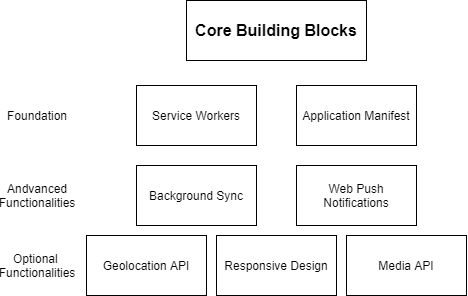

The diagram above was exported from draw.io. Its source (the exported page's mxGraphModel, read from the mxfile embedded in the PNG):
<mxGraphModel dx="541" dy="885" grid="1" gridSize="10" guides="1" tooltips="1" connect="1" arrows="1" fold="1" page="1" pageScale="1" pageWidth="827" pageHeight="1169" math="0" shadow="0">
  <root>
    <mxCell id="0" />
    <mxCell id="1" parent="0" />
    <mxCell id="aLo_fdup30zHm0qRzvcR-1" value="&lt;b&gt;&lt;font style=&quot;font-size: 16px&quot;&gt;Core Building Blocks&lt;/font&gt;&lt;/b&gt;" style="rounded=0;whiteSpace=wrap;html=1;" parent="1" vertex="1">
      <mxGeometry x="354" y="130" width="180" height="60" as="geometry" />
    </mxCell>
    <mxCell id="aLo_fdup30zHm0qRzvcR-2" value="Service Workers" style="rounded=0;whiteSpace=wrap;html=1;" parent="1" vertex="1">
      <mxGeometry x="304" y="215" width="120" height="60" as="geometry" />
    </mxCell>
    <mxCell id="aLo_fdup30zHm0qRzvcR-3" value="Application Manifest" style="rounded=0;whiteSpace=wrap;html=1;" parent="1" vertex="1">
      <mxGeometry x="464" y="215" width="120" height="60" as="geometry" />
    </mxCell>
    <mxCell id="aLo_fdup30zHm0qRzvcR-5" value="Background Sync" style="rounded=0;whiteSpace=wrap;html=1;" parent="1" vertex="1">
      <mxGeometry x="304" y="295" width="120" height="60" as="geometry" />
    </mxCell>
    <mxCell id="aLo_fdup30zHm0qRzvcR-7" value="Web Push Notifications" style="rounded=0;whiteSpace=wrap;html=1;" parent="1" vertex="1">
      <mxGeometry x="464" y="295" width="120" height="60" as="geometry" />
    </mxCell>
    <mxCell id="aLo_fdup30zHm0qRzvcR-12" value="Geolocation API" style="rounded=0;whiteSpace=wrap;html=1;" parent="1" vertex="1">
      <mxGeometry x="254" y="365" width="120" height="60" as="geometry" />
    </mxCell>
    <mxCell id="aLo_fdup30zHm0qRzvcR-13" value="Responsive Design" style="rounded=0;whiteSpace=wrap;html=1;" parent="1" vertex="1">
      <mxGeometry x="384" y="365" width="120" height="60" as="geometry" />
    </mxCell>
    <mxCell id="aLo_fdup30zHm0qRzvcR-14" value="Media API" style="rounded=0;whiteSpace=wrap;html=1;" parent="1" vertex="1">
      <mxGeometry x="514" y="365" width="120" height="60" as="geometry" />
    </mxCell>
    <mxCell id="aLo_fdup30zHm0qRzvcR-21" value="Foundation" style="text;html=1;strokeColor=none;fillColor=none;align=center;verticalAlign=middle;whiteSpace=wrap;rounded=0;" parent="1" vertex="1">
      <mxGeometry x="175" y="235" width="60" height="20" as="geometry" />
    </mxCell>
    <mxCell id="De729mAfI8-qcJezeKiz-1" value="Optional&amp;nbsp;&lt;br&gt;Functionalities&lt;br&gt;" style="text;html=1;strokeColor=none;fillColor=none;align=center;verticalAlign=middle;whiteSpace=wrap;rounded=0;" vertex="1" parent="1">
      <mxGeometry x="185" y="385" width="40" height="20" as="geometry" />
    </mxCell>
    <mxCell id="De729mAfI8-qcJezeKiz-2" value="Andvanced&lt;br&gt;Functionalities" style="text;html=1;strokeColor=none;fillColor=none;align=center;verticalAlign=middle;whiteSpace=wrap;rounded=0;" vertex="1" parent="1">
      <mxGeometry x="180" y="315" width="50" height="20" as="geometry" />
    </mxCell>
  </root>
</mxGraphModel>